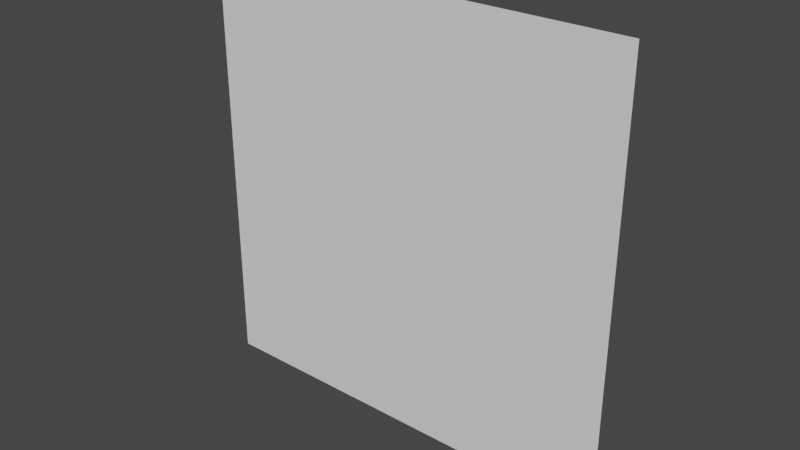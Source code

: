 # Source: square.blend  (saved by Blender 3.4.6; exported with 4.5.12 LTS)
import bpy
from mathutils import Matrix  # noqa: F401  (used for matrix-valued properties, if any)

bpy.ops.wm.read_factory_settings(use_empty=True)
scene = bpy.context.scene
scene.name = 'Scene'

# ---- collections
col_collection = bpy.data.collections.new('Collection'); scene.collection.children.link(col_collection)

# ---- world
world_world = bpy.data.worlds.new('World'); scene.world = world_world
world_world.use_nodes = True; world_world.node_tree.nodes.clear()
_N = world_world.node_tree.nodes; _L = world_world.node_tree.links
n0 = _N.new('ShaderNodeOutputWorld'); n0.name = 'World Output'; n0.location = (300, 300)
n1 = _N.new('ShaderNodeBackground'); n1.name = 'Background'; n1.location = (10, 300)
n1.inputs[0].default_value = (0.05088, 0.05088, 0.05088, 1.0)
_L.new(n1.outputs[0], n0.inputs[0])
n0.is_active_output = True
world_world.color = (0.05088, 0.05088, 0.05088)
world_world.use_sun_shadow = False
world_world.sun_shadow_jitter_overblur = 0.0

# ---- meshes
me_plane = bpy.data.meshes.new('Plane')
me_plane.from_pydata([(-1.0, -1.0, 0.0), (1.0, -1.0, 0.0), (-1.0, 1.0, 0.0), (1.0, 1.0, 0.0)], [], [(0, 1, 3, 2)])
_uv = me_plane.uv_layers.new(name='UVMap')
_uv.uv.foreach_set('vector', [0.0, 0.0, 1.0, 0.0, 1.0, 1.0, 0.0, 1.0])
me_plane.update()

# ---- objects
ob_plane = bpy.data.objects.new('Plane', me_plane)

# ---- transforms, parenting, visibility, modifiers, constraints
ob_plane.location = (0.0, 0.0, 0.0)
ob_plane.rotation_euler = (1.571, -0.0, 0.0)

# ---- collection membership
col_collection.objects.link(ob_plane)

# ---- scene / render settings (as saved in the file)
scene.frame_start = 1; scene.frame_end = 250; scene.frame_set(1)
scene.render.engine = 'BLENDER_EEVEE_NEXT'
scene.cycles.sampling_pattern = 'TABULATED_SOBOL'
scene.cycles.use_light_tree = False
scene.view_settings.view_transform = 'Filmic'
bpy.context.view_layer.update()

# ---- added for rendering (the .blend has no active camera and no usable light): camera, sun
cam_auto = bpy.data.cameras.new('AutoCamera')
cam_auto.lens = 50.0
cam_auto.sensor_width = 36.0
cam_auto.clip_end = 1000.0
ob_auto_camera = bpy.data.objects.new('AutoCamera', cam_auto)
scene.collection.objects.link(ob_auto_camera)
ob_auto_camera.location = (2.61693, -3.14032, 2.09354)
ob_auto_camera.rotation_euler = (1.09748, -7.21219e-08, 0.694738)
scene.camera = ob_auto_camera
light_auto_sun = bpy.data.lights.new('AutoSun', 'SUN')
light_auto_sun.energy = 3.0
light_auto_sun.angle = 0.0523599
ob_auto_sun = bpy.data.objects.new('AutoSun', light_auto_sun)
scene.collection.objects.link(ob_auto_sun)
ob_auto_sun.rotation_euler = (0.872665, 0.174533, 0.523599)
bpy.context.view_layer.update()
